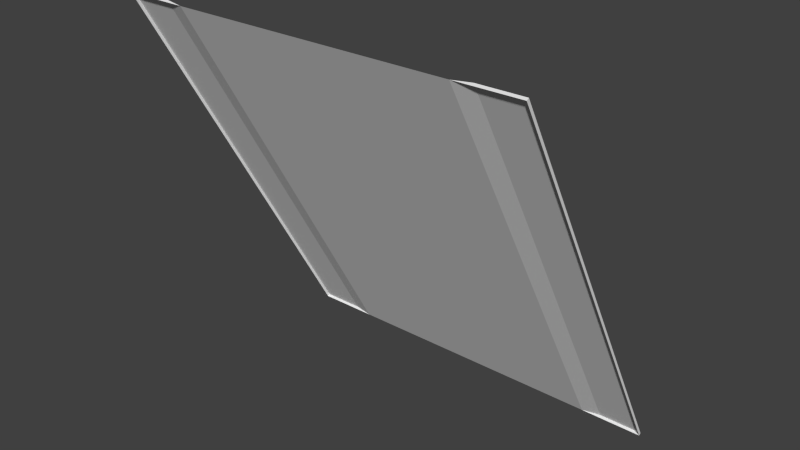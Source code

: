 # Source: med1_9d_ofs144_90.blend  (saved by Blender 2.76.0; exported with 4.5.12 LTS)
import bpy
from mathutils import Matrix  # noqa: F401  (used for matrix-valued properties, if any)

bpy.ops.wm.read_factory_settings(use_empty=True)
scene = bpy.context.scene
scene.name = 'Scene'

# ---- collections
col_collection_1 = bpy.data.collections.new('Collection 1'); scene.collection.children.link(col_collection_1)

# ---- materials (node trees are filled in below, after node groups)
mat_med1_9d = bpy.data.materials.new('med1_9d')
mat_med1_9d.alpha_threshold = 0.0
mat_med1_9d.use_transparent_shadow = False
mat_med1_9d.roughness = 0.5
mat_med1_9d.specular_intensity = 0.0

# ---- material node trees

# ---- world
world_world = bpy.data.worlds.new('World'); scene.world = world_world
world_world.color = (0.05088, 0.05088, 0.05088)
world_world.use_sun_shadow = False
world_world.sun_shadow_jitter_overblur = 0.0
world_world.cycles.sampling_method = 'MANUAL'
world_world.cycles.sample_map_resolution = 256

# ---- meshes
me_med1_9d = bpy.data.meshes.new('med1_9d')
me_med1_9d.from_pydata([(1.28, -2.705, 1.289), (1.28, -1.265, -1.271), (-1.28, -2.705, 1.289), (-1.28, -1.265, -1.271), (-0.8794, -2.72, 1.28), (-0.8794, -1.28, -1.28), (0.88, -2.72, 1.28), (0.88, -1.28, -1.28), (-1.001, -1.265, -1.271), (-1.001, -2.705, 1.289), (1.0, -2.705, 1.289), (1.0, -1.265, -1.271), (1.28, -2.72, 1.28), (1.28, -1.28, -1.28), (-1.28, -2.72, 1.28), (-1.28, -1.28, -1.28)], [], [(8, 3, 2), (7, 5, 4), (11, 7, 6), (4, 5, 8), (1, 11, 10), (3, 15, 14), (1, 0, 12), (11, 1, 13), (8, 5, 15), (9, 2, 14), (10, 6, 12), (9, 8, 2), (6, 7, 4), (10, 11, 6), (9, 4, 8), (0, 1, 10), (2, 3, 14), (13, 1, 12), (7, 11, 13), (3, 8, 15), (4, 9, 14), (0, 10, 12)])
_uv = me_med1_9d.uv_layers.new(name='UVMap')
_uv.uv.foreach_set('vector', [0.9967, 0.8909, 0.9967, 1.0, 0.0, 1.0, 1.0, 0.1563, 1.0, 0.8435, 0.0, 0.8435, 0.9967, 0.1094, 1.0, 0.1563, 0.0, 0.1563, 0.0, 0.8435, 1.0, 0.8435, 0.9967, 0.8909, 0.9967, 0.0, 0.9967, 0.1094, 0.0, 0.1094, 0.9967, 1.0, 1.0, 1.0, 0.0, 1.0, 0.9967, 0.0, 0.0, 0.0, 0.0, 0.0, 0.9967, 0.1094, 0.9967, 0.0, 1.0, 0.0, 0.9967, 0.8909, 1.0, 0.8435, 1.0, 1.0, 0.0, 0.8909, 0.0, 1.0, 0.0, 1.0, 0.0, 0.1094, 0.0, 0.1563, 0.0, 0.0, 0.0, 0.8909, 0.9967, 0.8909, 0.0, 1.0, 0.0, 0.1563, 1.0, 0.1563, 0.0, 0.8435, 0.0, 0.1094, 0.9967, 0.1094, 0.0, 0.1563, 0.0, 0.8909, 0.0, 0.8435, 0.9967, 0.8909, 0.0, 0.0, 0.9967, 0.0, 0.0, 0.1094, 0.0, 1.0, 0.9967, 1.0, 0.0, 1.0, 1.0, 0.0, 0.9967, 0.0, 0.0, 0.0, 1.0, 0.1563, 0.9967, 0.1094, 1.0, 0.0, 0.9967, 1.0, 0.9967, 0.8909, 1.0, 1.0, 0.0, 0.8435, 0.0, 0.8909, 0.0, 1.0, 0.0, 0.0, 0.0, 0.1094, 0.0, 0.0])
me_med1_9d.materials.append(mat_med1_9d)
me_med1_9d.use_remesh_preserve_volume = False
me_med1_9d.use_remesh_preserve_attributes = False
me_med1_9d.use_mirror_vertex_groups = False
me_med1_9d.update()

# ---- objects
ob_med1_9d_mesh_ofs144_90 = bpy.data.objects.new('med1_9d_mesh_ofs144_90', me_med1_9d)

# ---- transforms, parenting, visibility, modifiers, constraints
ob_med1_9d_mesh_ofs144_90.location = (0.0, 0.0, 0.0)
ob_med1_9d_mesh_ofs144_90.lineart.crease_threshold = 0.0

# ---- collection membership
col_collection_1.objects.link(ob_med1_9d_mesh_ofs144_90)

# ---- scene / render settings (as saved in the file)
scene.frame_start = 1; scene.frame_end = 2; scene.frame_set(1)
scene.render.engine = 'BLENDER_EEVEE_NEXT'
scene.render.resolution_percentage = 50
scene.render.dither_intensity = 0.0
scene.cycles.use_denoising = False
scene.cycles.samples = 10
scene.cycles.sampling_pattern = 'TABULATED_SOBOL'
scene.cycles.light_sampling_threshold = 0.0
scene.cycles.use_adaptive_sampling = False
scene.cycles.use_light_tree = False
scene.cycles.blur_glossy = 0.0
scene.cycles.pixel_filter_type = 'GAUSSIAN'
scene.cycles.sample_clamp_indirect = 0.0
scene.view_settings.view_transform = 'Standard'
bpy.context.view_layer.update()

# ---- added for rendering (the .blend has no active camera and no usable light): camera, sun
cam_auto = bpy.data.cameras.new('AutoCamera')
cam_auto.lens = 50.0
cam_auto.sensor_width = 36.0
cam_auto.clip_end = 1000.0
ob_auto_camera = bpy.data.objects.new('AutoCamera', cam_auto)
scene.collection.objects.link(ob_auto_camera)
ob_auto_camera.location = (3.61557, -6.33105, 2.89691)
ob_auto_camera.rotation_euler = (1.09748, -7.21219e-08, 0.694738)
scene.camera = ob_auto_camera
light_auto_sun = bpy.data.lights.new('AutoSun', 'SUN')
light_auto_sun.energy = 3.0
light_auto_sun.angle = 0.0523599
ob_auto_sun = bpy.data.objects.new('AutoSun', light_auto_sun)
scene.collection.objects.link(ob_auto_sun)
ob_auto_sun.rotation_euler = (0.872665, 0.174533, 0.523599)
bpy.context.view_layer.update()
